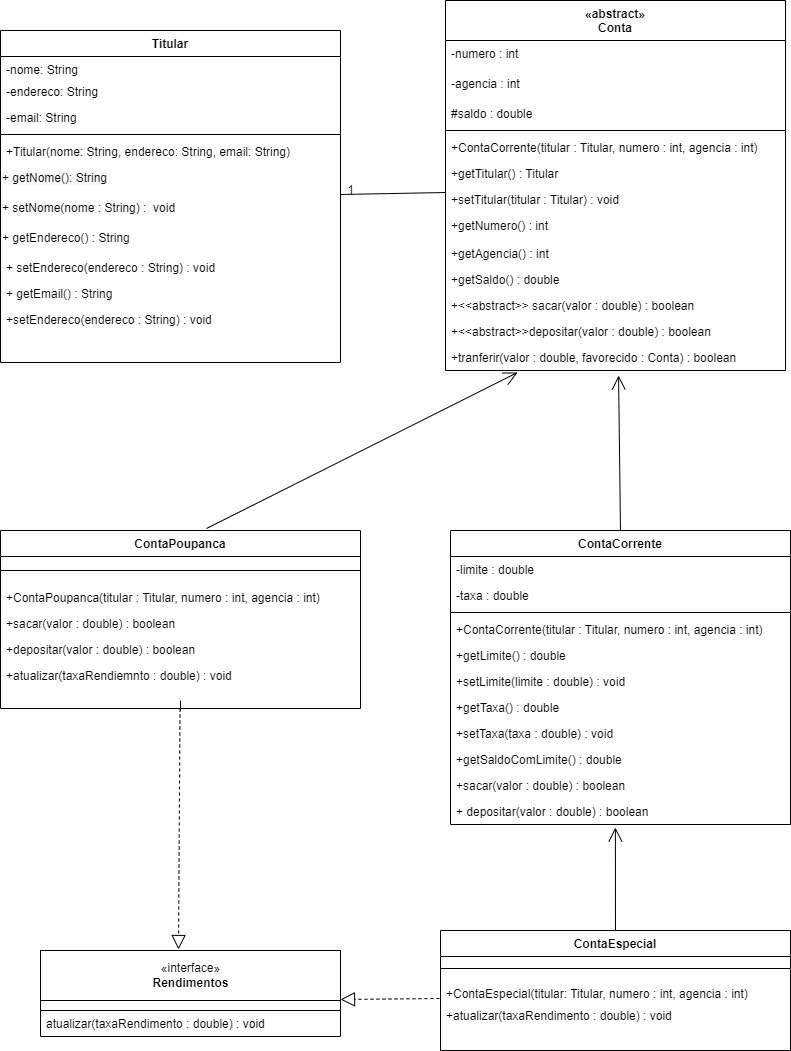

The diagram above was exported from draw.io. Its source (the exported page's mxGraphModel, read from the mxfile embedded in the PNG):
<mxGraphModel dx="942" dy="1694" grid="1" gridSize="10" guides="1" tooltips="1" connect="1" arrows="1" fold="1" page="1" pageScale="1" pageWidth="827" pageHeight="1169" math="0" shadow="0">
  <root>
    <mxCell id="WIyWlLk6GJQsqaUBKTNV-0" />
    <mxCell id="WIyWlLk6GJQsqaUBKTNV-1" parent="WIyWlLk6GJQsqaUBKTNV-0" />
    <mxCell id="zkfFHV4jXpPFQw0GAbJ--0" value="Titular" style="swimlane;fontStyle=1;align=center;verticalAlign=top;childLayout=stackLayout;horizontal=1;startSize=26;horizontalStack=0;resizeParent=1;resizeLast=0;collapsible=1;marginBottom=0;rounded=0;shadow=0;strokeWidth=1;" parent="WIyWlLk6GJQsqaUBKTNV-1" vertex="1">
      <mxGeometry x="20" y="-110" width="340" height="332" as="geometry">
        <mxRectangle x="230" y="140" width="160" height="26" as="alternateBounds" />
      </mxGeometry>
    </mxCell>
    <mxCell id="zkfFHV4jXpPFQw0GAbJ--1" value="-nome: String" style="text;align=left;verticalAlign=top;spacingLeft=4;spacingRight=4;overflow=hidden;rotatable=0;points=[[0,0.5],[1,0.5]];portConstraint=eastwest;" parent="zkfFHV4jXpPFQw0GAbJ--0" vertex="1">
      <mxGeometry y="26" width="340" height="22" as="geometry" />
    </mxCell>
    <mxCell id="zkfFHV4jXpPFQw0GAbJ--2" value="-endereco: String" style="text;align=left;verticalAlign=top;spacingLeft=4;spacingRight=4;overflow=hidden;rotatable=0;points=[[0,0.5],[1,0.5]];portConstraint=eastwest;rounded=0;shadow=0;html=0;" parent="zkfFHV4jXpPFQw0GAbJ--0" vertex="1">
      <mxGeometry y="48" width="340" height="26" as="geometry" />
    </mxCell>
    <mxCell id="zkfFHV4jXpPFQw0GAbJ--3" value="-email: String" style="text;align=left;verticalAlign=top;spacingLeft=4;spacingRight=4;overflow=hidden;rotatable=0;points=[[0,0.5],[1,0.5]];portConstraint=eastwest;rounded=0;shadow=0;html=0;" parent="zkfFHV4jXpPFQw0GAbJ--0" vertex="1">
      <mxGeometry y="74" width="340" height="26" as="geometry" />
    </mxCell>
    <mxCell id="zkfFHV4jXpPFQw0GAbJ--4" value="" style="line;html=1;strokeWidth=1;align=left;verticalAlign=middle;spacingTop=-1;spacingLeft=3;spacingRight=3;rotatable=0;labelPosition=right;points=[];portConstraint=eastwest;" parent="zkfFHV4jXpPFQw0GAbJ--0" vertex="1">
      <mxGeometry y="100" width="340" height="8" as="geometry" />
    </mxCell>
    <mxCell id="c9nx6I6Vi9hi7fwyOLcJ-54" value="+Titular(nome: String, endereco: String, email: String)" style="text;strokeColor=none;fillColor=none;align=left;verticalAlign=top;spacingLeft=4;spacingRight=4;overflow=hidden;rotatable=0;points=[[0,0.5],[1,0.5]];portConstraint=eastwest;" parent="zkfFHV4jXpPFQw0GAbJ--0" vertex="1">
      <mxGeometry y="108" width="340" height="26" as="geometry" />
    </mxCell>
    <mxCell id="c9nx6I6Vi9hi7fwyOLcJ-66" value="&lt;span style=&quot;color: rgb(0 , 0 , 0) ; font-family: &amp;#34;helvetica&amp;#34; ; font-size: 12px ; font-style: normal ; font-weight: 400 ; letter-spacing: normal ; text-align: left ; text-indent: 0px ; text-transform: none ; word-spacing: 0px ; background-color: rgb(248 , 249 , 250) ; display: inline ; float: none&quot;&gt;+ getNome(): String&lt;/span&gt;" style="text;whiteSpace=wrap;html=1;" parent="zkfFHV4jXpPFQw0GAbJ--0" vertex="1">
      <mxGeometry y="134" width="340" height="30" as="geometry" />
    </mxCell>
    <mxCell id="c9nx6I6Vi9hi7fwyOLcJ-65" value="&lt;span style=&quot;color: rgb(0 , 0 , 0) ; font-family: &amp;#34;helvetica&amp;#34; ; font-size: 12px ; font-style: normal ; font-weight: 400 ; letter-spacing: normal ; text-align: left ; text-indent: 0px ; text-transform: none ; word-spacing: 0px ; background-color: rgb(248 , 249 , 250) ; display: inline ; float: none&quot;&gt;+ setNome(nome : String) :&amp;nbsp; void&lt;/span&gt;" style="text;whiteSpace=wrap;html=1;" parent="zkfFHV4jXpPFQw0GAbJ--0" vertex="1">
      <mxGeometry y="164" width="340" height="30" as="geometry" />
    </mxCell>
    <mxCell id="c9nx6I6Vi9hi7fwyOLcJ-64" value="&lt;span&gt;+ getEndereco() : String&lt;/span&gt;" style="text;whiteSpace=wrap;html=1;" parent="zkfFHV4jXpPFQw0GAbJ--0" vertex="1">
      <mxGeometry y="194" width="340" height="30" as="geometry" />
    </mxCell>
    <mxCell id="c9nx6I6Vi9hi7fwyOLcJ-53" value="+ setEndereco(endereco : String) : void" style="text;strokeColor=none;fillColor=none;align=left;verticalAlign=top;spacingLeft=4;spacingRight=4;overflow=hidden;rotatable=0;points=[[0,0.5],[1,0.5]];portConstraint=eastwest;" parent="zkfFHV4jXpPFQw0GAbJ--0" vertex="1">
      <mxGeometry y="224" width="340" height="26" as="geometry" />
    </mxCell>
    <mxCell id="c9nx6I6Vi9hi7fwyOLcJ-55" value="+ getEmail() : String" style="text;strokeColor=none;fillColor=none;align=left;verticalAlign=top;spacingLeft=4;spacingRight=4;overflow=hidden;rotatable=0;points=[[0,0.5],[1,0.5]];portConstraint=eastwest;" parent="zkfFHV4jXpPFQw0GAbJ--0" vertex="1">
      <mxGeometry y="250" width="340" height="26" as="geometry" />
    </mxCell>
    <mxCell id="c9nx6I6Vi9hi7fwyOLcJ-69" value="+setEndereco(endereco : String) : void" style="text;strokeColor=none;fillColor=none;align=left;verticalAlign=top;spacingLeft=4;spacingRight=4;overflow=hidden;rotatable=0;points=[[0,0.5],[1,0.5]];portConstraint=eastwest;" parent="zkfFHV4jXpPFQw0GAbJ--0" vertex="1">
      <mxGeometry y="276" width="340" height="26" as="geometry" />
    </mxCell>
    <mxCell id="zkfFHV4jXpPFQw0GAbJ--6" value="ContaPoupanca" style="swimlane;fontStyle=1;align=center;verticalAlign=top;childLayout=stackLayout;horizontal=1;startSize=26;horizontalStack=0;resizeParent=1;resizeLast=0;collapsible=1;marginBottom=0;rounded=0;shadow=0;strokeWidth=1;" parent="WIyWlLk6GJQsqaUBKTNV-1" vertex="1">
      <mxGeometry x="20" y="390" width="360" height="178" as="geometry">
        <mxRectangle x="130" y="380" width="160" height="26" as="alternateBounds" />
      </mxGeometry>
    </mxCell>
    <mxCell id="zkfFHV4jXpPFQw0GAbJ--9" value="" style="line;html=1;strokeWidth=1;align=left;verticalAlign=middle;spacingTop=-1;spacingLeft=3;spacingRight=3;rotatable=0;labelPosition=right;points=[];portConstraint=eastwest;" parent="zkfFHV4jXpPFQw0GAbJ--6" vertex="1">
      <mxGeometry y="26" width="360" height="28" as="geometry" />
    </mxCell>
    <mxCell id="c9nx6I6Vi9hi7fwyOLcJ-41" value="+ContaPoupanca(titular : Titular, numero : int, agencia : int)" style="text;strokeColor=none;fillColor=none;align=left;verticalAlign=top;spacingLeft=4;spacingRight=4;overflow=hidden;rotatable=0;points=[[0,0.5],[1,0.5]];portConstraint=eastwest;" parent="zkfFHV4jXpPFQw0GAbJ--6" vertex="1">
      <mxGeometry y="54" width="360" height="26" as="geometry" />
    </mxCell>
    <mxCell id="c9nx6I6Vi9hi7fwyOLcJ-43" value="+sacar(valor : double) : boolean" style="text;strokeColor=none;fillColor=none;align=left;verticalAlign=top;spacingLeft=4;spacingRight=4;overflow=hidden;rotatable=0;points=[[0,0.5],[1,0.5]];portConstraint=eastwest;" parent="zkfFHV4jXpPFQw0GAbJ--6" vertex="1">
      <mxGeometry y="80" width="360" height="26" as="geometry" />
    </mxCell>
    <mxCell id="c9nx6I6Vi9hi7fwyOLcJ-11" value="+depositar(valor : double) : boolean" style="text;strokeColor=none;fillColor=none;align=left;verticalAlign=top;spacingLeft=4;spacingRight=4;overflow=hidden;rotatable=0;points=[[0,0.5],[1,0.5]];portConstraint=eastwest;" parent="zkfFHV4jXpPFQw0GAbJ--6" vertex="1">
      <mxGeometry y="106" width="360" height="26" as="geometry" />
    </mxCell>
    <mxCell id="c9nx6I6Vi9hi7fwyOLcJ-16" value="+atualizar(taxaRendiemnto : double) : void" style="text;strokeColor=none;fillColor=none;align=left;verticalAlign=top;spacingLeft=4;spacingRight=4;overflow=hidden;rotatable=0;points=[[0,0.5],[1,0.5]];portConstraint=eastwest;" parent="zkfFHV4jXpPFQw0GAbJ--6" vertex="1">
      <mxGeometry y="132" width="360" height="26" as="geometry" />
    </mxCell>
    <mxCell id="zkfFHV4jXpPFQw0GAbJ--13" value="ContaCorrente" style="swimlane;fontStyle=1;align=center;verticalAlign=top;childLayout=stackLayout;horizontal=1;startSize=26;horizontalStack=0;resizeParent=1;resizeLast=0;collapsible=1;marginBottom=0;rounded=0;shadow=0;strokeWidth=1;" parent="WIyWlLk6GJQsqaUBKTNV-1" vertex="1">
      <mxGeometry x="470" y="390" width="340" height="294" as="geometry">
        <mxRectangle x="340" y="380" width="170" height="26" as="alternateBounds" />
      </mxGeometry>
    </mxCell>
    <mxCell id="c9nx6I6Vi9hi7fwyOLcJ-38" value="-limite : double" style="text;strokeColor=none;fillColor=none;align=left;verticalAlign=top;spacingLeft=4;spacingRight=4;overflow=hidden;rotatable=0;points=[[0,0.5],[1,0.5]];portConstraint=eastwest;" parent="zkfFHV4jXpPFQw0GAbJ--13" vertex="1">
      <mxGeometry y="26" width="340" height="26" as="geometry" />
    </mxCell>
    <mxCell id="c9nx6I6Vi9hi7fwyOLcJ-39" value="-taxa : double" style="text;strokeColor=none;fillColor=none;align=left;verticalAlign=top;spacingLeft=4;spacingRight=4;overflow=hidden;rotatable=0;points=[[0,0.5],[1,0.5]];portConstraint=eastwest;" parent="zkfFHV4jXpPFQw0GAbJ--13" vertex="1">
      <mxGeometry y="52" width="340" height="26" as="geometry" />
    </mxCell>
    <mxCell id="zkfFHV4jXpPFQw0GAbJ--15" value="" style="line;html=1;strokeWidth=1;align=left;verticalAlign=middle;spacingTop=-1;spacingLeft=3;spacingRight=3;rotatable=0;labelPosition=right;points=[];portConstraint=eastwest;" parent="zkfFHV4jXpPFQw0GAbJ--13" vertex="1">
      <mxGeometry y="78" width="340" height="8" as="geometry" />
    </mxCell>
    <mxCell id="c9nx6I6Vi9hi7fwyOLcJ-90" value="+ContaCorrente(titular : Titular, numero : int, agencia : int)" style="text;strokeColor=none;fillColor=none;align=left;verticalAlign=top;spacingLeft=4;spacingRight=4;overflow=hidden;rotatable=0;points=[[0,0.5],[1,0.5]];portConstraint=eastwest;" parent="zkfFHV4jXpPFQw0GAbJ--13" vertex="1">
      <mxGeometry y="86" width="340" height="26" as="geometry" />
    </mxCell>
    <mxCell id="c9nx6I6Vi9hi7fwyOLcJ-89" value="+getLimite() : double" style="text;strokeColor=none;fillColor=none;align=left;verticalAlign=top;spacingLeft=4;spacingRight=4;overflow=hidden;rotatable=0;points=[[0,0.5],[1,0.5]];portConstraint=eastwest;" parent="zkfFHV4jXpPFQw0GAbJ--13" vertex="1">
      <mxGeometry y="112" width="340" height="26" as="geometry" />
    </mxCell>
    <mxCell id="c9nx6I6Vi9hi7fwyOLcJ-88" value="+setLimite(limite : double) : void" style="text;strokeColor=none;fillColor=none;align=left;verticalAlign=top;spacingLeft=4;spacingRight=4;overflow=hidden;rotatable=0;points=[[0,0.5],[1,0.5]];portConstraint=eastwest;" parent="zkfFHV4jXpPFQw0GAbJ--13" vertex="1">
      <mxGeometry y="138" width="340" height="26" as="geometry" />
    </mxCell>
    <mxCell id="c9nx6I6Vi9hi7fwyOLcJ-93" value="+getTaxa() : double" style="text;strokeColor=none;fillColor=none;align=left;verticalAlign=top;spacingLeft=4;spacingRight=4;overflow=hidden;rotatable=0;points=[[0,0.5],[1,0.5]];portConstraint=eastwest;" parent="zkfFHV4jXpPFQw0GAbJ--13" vertex="1">
      <mxGeometry y="164" width="340" height="26" as="geometry" />
    </mxCell>
    <mxCell id="c9nx6I6Vi9hi7fwyOLcJ-96" value="+setTaxa(taxa : double) : void" style="text;strokeColor=none;fillColor=none;align=left;verticalAlign=top;spacingLeft=4;spacingRight=4;overflow=hidden;rotatable=0;points=[[0,0.5],[1,0.5]];portConstraint=eastwest;" parent="zkfFHV4jXpPFQw0GAbJ--13" vertex="1">
      <mxGeometry y="190" width="340" height="26" as="geometry" />
    </mxCell>
    <mxCell id="c9nx6I6Vi9hi7fwyOLcJ-97" value="+getSaldoComLimite() : double" style="text;strokeColor=none;fillColor=none;align=left;verticalAlign=top;spacingLeft=4;spacingRight=4;overflow=hidden;rotatable=0;points=[[0,0.5],[1,0.5]];portConstraint=eastwest;" parent="zkfFHV4jXpPFQw0GAbJ--13" vertex="1">
      <mxGeometry y="216" width="340" height="26" as="geometry" />
    </mxCell>
    <mxCell id="c9nx6I6Vi9hi7fwyOLcJ-94" value="+sacar(valor : double) : boolean" style="text;strokeColor=none;fillColor=none;align=left;verticalAlign=top;spacingLeft=4;spacingRight=4;overflow=hidden;rotatable=0;points=[[0,0.5],[1,0.5]];portConstraint=eastwest;" parent="zkfFHV4jXpPFQw0GAbJ--13" vertex="1">
      <mxGeometry y="242" width="340" height="26" as="geometry" />
    </mxCell>
    <mxCell id="c9nx6I6Vi9hi7fwyOLcJ-92" value="+ depositar(valor : double) : boolean" style="text;strokeColor=none;fillColor=none;align=left;verticalAlign=top;spacingLeft=4;spacingRight=4;overflow=hidden;rotatable=0;points=[[0,0.5],[1,0.5]];portConstraint=eastwest;" parent="zkfFHV4jXpPFQw0GAbJ--13" vertex="1">
      <mxGeometry y="268" width="340" height="26" as="geometry" />
    </mxCell>
    <mxCell id="zkfFHV4jXpPFQw0GAbJ--17" value="«abstract»&#10;Conta" style="swimlane;fontStyle=1;align=center;verticalAlign=top;childLayout=stackLayout;horizontal=1;startSize=40;horizontalStack=0;resizeParent=1;resizeLast=0;collapsible=1;marginBottom=0;rounded=0;shadow=0;strokeWidth=1;" parent="WIyWlLk6GJQsqaUBKTNV-1" vertex="1">
      <mxGeometry x="465" y="-140" width="340" height="370" as="geometry">
        <mxRectangle x="460" y="30" width="160" height="26" as="alternateBounds" />
      </mxGeometry>
    </mxCell>
    <mxCell id="zkfFHV4jXpPFQw0GAbJ--18" value="-numero : int" style="text;align=left;verticalAlign=top;spacingLeft=4;spacingRight=4;overflow=hidden;rotatable=0;points=[[0,0.5],[1,0.5]];portConstraint=eastwest;" parent="zkfFHV4jXpPFQw0GAbJ--17" vertex="1">
      <mxGeometry y="40" width="340" height="30" as="geometry" />
    </mxCell>
    <mxCell id="c9nx6I6Vi9hi7fwyOLcJ-79" value="-agencia : int" style="text;strokeColor=none;fillColor=none;align=left;verticalAlign=top;spacingLeft=4;spacingRight=4;overflow=hidden;rotatable=0;points=[[0,0.5],[1,0.5]];portConstraint=eastwest;" parent="zkfFHV4jXpPFQw0GAbJ--17" vertex="1">
      <mxGeometry y="70" width="340" height="30" as="geometry" />
    </mxCell>
    <mxCell id="zkfFHV4jXpPFQw0GAbJ--19" value="#saldo : double" style="text;align=left;verticalAlign=top;spacingLeft=4;spacingRight=4;overflow=hidden;rotatable=0;points=[[0,0.5],[1,0.5]];portConstraint=eastwest;rounded=0;shadow=0;html=0;" parent="zkfFHV4jXpPFQw0GAbJ--17" vertex="1">
      <mxGeometry y="100" width="340" height="26" as="geometry" />
    </mxCell>
    <mxCell id="zkfFHV4jXpPFQw0GAbJ--23" value="" style="line;html=1;strokeWidth=1;align=left;verticalAlign=middle;spacingTop=-1;spacingLeft=3;spacingRight=3;rotatable=0;labelPosition=right;points=[];portConstraint=eastwest;" parent="zkfFHV4jXpPFQw0GAbJ--17" vertex="1">
      <mxGeometry y="126" width="340" height="8" as="geometry" />
    </mxCell>
    <mxCell id="zkfFHV4jXpPFQw0GAbJ--24" value="+ContaCorrente(titular : Titular, numero : int, agencia : int)" style="text;align=left;verticalAlign=top;spacingLeft=4;spacingRight=4;overflow=hidden;rotatable=0;points=[[0,0.5],[1,0.5]];portConstraint=eastwest;" parent="zkfFHV4jXpPFQw0GAbJ--17" vertex="1">
      <mxGeometry y="134" width="340" height="26" as="geometry" />
    </mxCell>
    <mxCell id="c9nx6I6Vi9hi7fwyOLcJ-7" value="+getTitular() : Titular" style="text;strokeColor=none;fillColor=none;align=left;verticalAlign=top;spacingLeft=4;spacingRight=4;overflow=hidden;rotatable=0;points=[[0,0.5],[1,0.5]];portConstraint=eastwest;" parent="zkfFHV4jXpPFQw0GAbJ--17" vertex="1">
      <mxGeometry y="160" width="340" height="26" as="geometry" />
    </mxCell>
    <mxCell id="c9nx6I6Vi9hi7fwyOLcJ-8" value="+setTitular(titular : Titular) : void" style="text;strokeColor=none;fillColor=none;align=left;verticalAlign=top;spacingLeft=4;spacingRight=4;overflow=hidden;rotatable=0;points=[[0,0.5],[1,0.5]];portConstraint=eastwest;" parent="zkfFHV4jXpPFQw0GAbJ--17" vertex="1">
      <mxGeometry y="186" width="340" height="26" as="geometry" />
    </mxCell>
    <mxCell id="c9nx6I6Vi9hi7fwyOLcJ-9" value="+getNumero() : int" style="text;strokeColor=none;fillColor=none;align=left;verticalAlign=top;spacingLeft=4;spacingRight=4;overflow=hidden;rotatable=0;points=[[0,0.5],[1,0.5]];portConstraint=eastwest;" parent="zkfFHV4jXpPFQw0GAbJ--17" vertex="1">
      <mxGeometry y="212" width="340" height="28" as="geometry" />
    </mxCell>
    <mxCell id="c9nx6I6Vi9hi7fwyOLcJ-107" value="+getAgencia() : int" style="text;strokeColor=none;fillColor=none;align=left;verticalAlign=top;spacingLeft=4;spacingRight=4;overflow=hidden;rotatable=0;points=[[0,0.5],[1,0.5]];portConstraint=eastwest;" parent="zkfFHV4jXpPFQw0GAbJ--17" vertex="1">
      <mxGeometry y="240" width="340" height="26" as="geometry" />
    </mxCell>
    <mxCell id="c9nx6I6Vi9hi7fwyOLcJ-108" value="+getSaldo() : double" style="text;strokeColor=none;fillColor=none;align=left;verticalAlign=top;spacingLeft=4;spacingRight=4;overflow=hidden;rotatable=0;points=[[0,0.5],[1,0.5]];portConstraint=eastwest;" parent="zkfFHV4jXpPFQw0GAbJ--17" vertex="1">
      <mxGeometry y="266" width="340" height="26" as="geometry" />
    </mxCell>
    <mxCell id="c9nx6I6Vi9hi7fwyOLcJ-112" value="+&lt;&lt;abstract&gt;&gt; sacar(valor : double) : boolean" style="text;strokeColor=none;fillColor=none;align=left;verticalAlign=top;spacingLeft=4;spacingRight=4;overflow=hidden;rotatable=0;points=[[0,0.5],[1,0.5]];portConstraint=eastwest;" parent="zkfFHV4jXpPFQw0GAbJ--17" vertex="1">
      <mxGeometry y="292" width="340" height="26" as="geometry" />
    </mxCell>
    <mxCell id="c9nx6I6Vi9hi7fwyOLcJ-113" value="+&lt;&lt;abstract&gt;&gt;depositar(valor : double) : boolean" style="text;strokeColor=none;fillColor=none;align=left;verticalAlign=top;spacingLeft=4;spacingRight=4;overflow=hidden;rotatable=0;points=[[0,0.5],[1,0.5]];portConstraint=eastwest;" parent="zkfFHV4jXpPFQw0GAbJ--17" vertex="1">
      <mxGeometry y="318" width="340" height="26" as="geometry" />
    </mxCell>
    <mxCell id="c9nx6I6Vi9hi7fwyOLcJ-111" value="+tranferir(valor : double, favorecido : Conta) : boolean" style="text;strokeColor=none;fillColor=none;align=left;verticalAlign=top;spacingLeft=4;spacingRight=4;overflow=hidden;rotatable=0;points=[[0,0.5],[1,0.5]];portConstraint=eastwest;" parent="zkfFHV4jXpPFQw0GAbJ--17" vertex="1">
      <mxGeometry y="344" width="340" height="26" as="geometry" />
    </mxCell>
    <mxCell id="c9nx6I6Vi9hi7fwyOLcJ-0" value="ContaEspecial" style="swimlane;fontStyle=1;align=center;verticalAlign=top;childLayout=stackLayout;horizontal=1;startSize=26;horizontalStack=0;resizeParent=1;resizeLast=0;collapsible=1;marginBottom=0;rounded=0;shadow=0;strokeWidth=1;" parent="WIyWlLk6GJQsqaUBKTNV-1" vertex="1">
      <mxGeometry x="460" y="790" width="350" height="120" as="geometry">
        <mxRectangle x="340" y="380" width="170" height="26" as="alternateBounds" />
      </mxGeometry>
    </mxCell>
    <mxCell id="c9nx6I6Vi9hi7fwyOLcJ-2" value="" style="line;html=1;strokeWidth=1;align=left;verticalAlign=middle;spacingTop=-1;spacingLeft=3;spacingRight=3;rotatable=0;labelPosition=right;points=[];portConstraint=eastwest;" parent="c9nx6I6Vi9hi7fwyOLcJ-0" vertex="1">
      <mxGeometry y="26" width="350" height="24" as="geometry" />
    </mxCell>
    <mxCell id="c9nx6I6Vi9hi7fwyOLcJ-32" value="+ContaEspecial(titular: Titular, numero : int, agencia : int)" style="text;strokeColor=none;fillColor=none;align=left;verticalAlign=top;spacingLeft=4;spacingRight=4;overflow=hidden;rotatable=0;points=[[0,0.5],[1,0.5]];portConstraint=eastwest;" parent="c9nx6I6Vi9hi7fwyOLcJ-0" vertex="1">
      <mxGeometry y="50" width="350" height="22" as="geometry" />
    </mxCell>
    <mxCell id="c9nx6I6Vi9hi7fwyOLcJ-37" value="+atualizar(taxaRendimento : double) : void" style="text;strokeColor=none;fillColor=none;align=left;verticalAlign=top;spacingLeft=4;spacingRight=4;overflow=hidden;rotatable=0;points=[[0,0.5],[1,0.5]];portConstraint=eastwest;" parent="c9nx6I6Vi9hi7fwyOLcJ-0" vertex="1">
      <mxGeometry y="72" width="350" height="26" as="geometry" />
    </mxCell>
    <mxCell id="c9nx6I6Vi9hi7fwyOLcJ-5" value="" style="endArrow=none;html=1;rounded=0;" parent="WIyWlLk6GJQsqaUBKTNV-1" edge="1">
      <mxGeometry width="50" height="50" relative="1" as="geometry">
        <mxPoint x="200" y="560" as="sourcePoint" />
        <mxPoint x="200" y="570" as="targetPoint" />
      </mxGeometry>
    </mxCell>
    <mxCell id="c9nx6I6Vi9hi7fwyOLcJ-82" value="«interface»&lt;br&gt;&lt;b&gt;Rendimentos&lt;/b&gt;" style="html=1;" parent="WIyWlLk6GJQsqaUBKTNV-1" vertex="1">
      <mxGeometry x="60" y="810" width="300" height="50" as="geometry" />
    </mxCell>
    <mxCell id="c9nx6I6Vi9hi7fwyOLcJ-83" value="" style="swimlane;fontStyle=0;childLayout=stackLayout;horizontal=1;startSize=10;fillColor=none;horizontalStack=0;resizeParent=1;resizeParentMax=0;resizeLast=0;collapsible=1;marginBottom=0;" parent="WIyWlLk6GJQsqaUBKTNV-1" vertex="1">
      <mxGeometry x="60" y="860" width="300" height="36" as="geometry" />
    </mxCell>
    <mxCell id="c9nx6I6Vi9hi7fwyOLcJ-84" value="atualizar(taxaRendimento : double) : void" style="text;strokeColor=none;fillColor=none;align=left;verticalAlign=top;spacingLeft=4;spacingRight=4;overflow=hidden;rotatable=0;points=[[0,0.5],[1,0.5]];portConstraint=eastwest;" parent="c9nx6I6Vi9hi7fwyOLcJ-83" vertex="1">
      <mxGeometry y="10" width="300" height="26" as="geometry" />
    </mxCell>
    <mxCell id="c9nx6I6Vi9hi7fwyOLcJ-101" value="" style="endArrow=block;dashed=1;endFill=0;endSize=12;html=1;rounded=0;entryX=0.46;entryY=-0.02;entryDx=0;entryDy=0;entryPerimeter=0;" parent="WIyWlLk6GJQsqaUBKTNV-1" target="c9nx6I6Vi9hi7fwyOLcJ-82" edge="1">
      <mxGeometry width="160" relative="1" as="geometry">
        <mxPoint x="199.5" y="568" as="sourcePoint" />
        <mxPoint x="199.5" y="738" as="targetPoint" />
      </mxGeometry>
    </mxCell>
    <mxCell id="c9nx6I6Vi9hi7fwyOLcJ-103" value="" style="endArrow=block;dashed=1;endFill=0;endSize=12;html=1;rounded=0;exitX=-0.003;exitY=0.818;exitDx=0;exitDy=0;exitPerimeter=0;" parent="WIyWlLk6GJQsqaUBKTNV-1" source="c9nx6I6Vi9hi7fwyOLcJ-32" edge="1">
      <mxGeometry width="160" relative="1" as="geometry">
        <mxPoint x="420" y="859" as="sourcePoint" />
        <mxPoint x="360" y="859" as="targetPoint" />
      </mxGeometry>
    </mxCell>
    <mxCell id="c9nx6I6Vi9hi7fwyOLcJ-104" value="" style="endArrow=open;endFill=1;endSize=12;html=1;rounded=0;entryX=0.485;entryY=1.115;entryDx=0;entryDy=0;entryPerimeter=0;" parent="WIyWlLk6GJQsqaUBKTNV-1" source="c9nx6I6Vi9hi7fwyOLcJ-0" target="c9nx6I6Vi9hi7fwyOLcJ-92" edge="1">
      <mxGeometry width="160" relative="1" as="geometry">
        <mxPoint x="400" y="740" as="sourcePoint" />
        <mxPoint x="490" y="740" as="targetPoint" />
      </mxGeometry>
    </mxCell>
    <mxCell id="c9nx6I6Vi9hi7fwyOLcJ-114" value="" style="endArrow=open;endFill=1;endSize=12;html=1;rounded=0;exitX=0.572;exitY=-0.011;exitDx=0;exitDy=0;exitPerimeter=0;entryX=0.212;entryY=1.077;entryDx=0;entryDy=0;entryPerimeter=0;" parent="WIyWlLk6GJQsqaUBKTNV-1" source="zkfFHV4jXpPFQw0GAbJ--6" target="c9nx6I6Vi9hi7fwyOLcJ-111" edge="1">
      <mxGeometry width="160" relative="1" as="geometry">
        <mxPoint x="240" y="330" as="sourcePoint" />
        <mxPoint x="400" y="330" as="targetPoint" />
      </mxGeometry>
    </mxCell>
    <mxCell id="c9nx6I6Vi9hi7fwyOLcJ-115" value="" style="endArrow=open;endFill=1;endSize=12;html=1;rounded=0;exitX=0.5;exitY=0;exitDx=0;exitDy=0;entryX=0.509;entryY=1.192;entryDx=0;entryDy=0;entryPerimeter=0;" parent="WIyWlLk6GJQsqaUBKTNV-1" source="zkfFHV4jXpPFQw0GAbJ--13" target="c9nx6I6Vi9hi7fwyOLcJ-111" edge="1">
      <mxGeometry width="160" relative="1" as="geometry">
        <mxPoint x="520" y="320" as="sourcePoint" />
        <mxPoint x="680" y="320" as="targetPoint" />
      </mxGeometry>
    </mxCell>
    <mxCell id="c9nx6I6Vi9hi7fwyOLcJ-116" value="" style="endArrow=none;html=1;rounded=0;exitX=1;exitY=0;exitDx=0;exitDy=0;entryX=0;entryY=0.231;entryDx=0;entryDy=0;entryPerimeter=0;" parent="WIyWlLk6GJQsqaUBKTNV-1" source="c9nx6I6Vi9hi7fwyOLcJ-65" target="c9nx6I6Vi9hi7fwyOLcJ-8" edge="1">
      <mxGeometry width="50" height="50" relative="1" as="geometry">
        <mxPoint x="390" y="100" as="sourcePoint" />
        <mxPoint x="450" y="50" as="targetPoint" />
      </mxGeometry>
    </mxCell>
    <mxCell id="c9nx6I6Vi9hi7fwyOLcJ-117" value="1" style="text;html=1;align=center;verticalAlign=middle;resizable=0;points=[];autosize=1;strokeColor=none;fillColor=none;" parent="WIyWlLk6GJQsqaUBKTNV-1" vertex="1">
      <mxGeometry x="360" y="40" width="20" height="20" as="geometry" />
    </mxCell>
  </root>
</mxGraphModel>